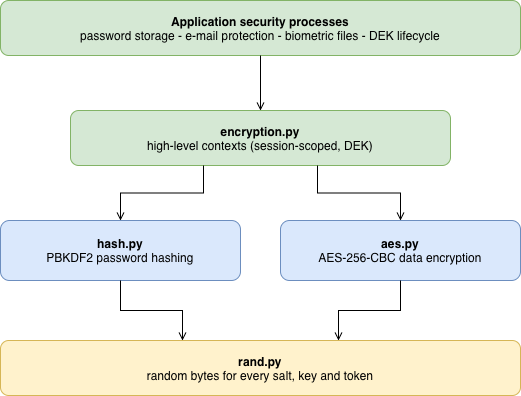

The diagram above was exported from draw.io. Its source (the exported page's mxGraphModel, read from the mxfile embedded in the PNG):
<mxGraphModel dx="1414" dy="860" grid="1" gridSize="10" guides="1" tooltips="1" connect="1" arrows="1" fold="1" page="1" pageScale="1" pageWidth="640" pageHeight="470" math="0" shadow="0">
  <root>
    <mxCell id="0" />
    <mxCell id="1" parent="0" />
    <mxCell id="app" parent="1" style="rounded=1;whiteSpace=wrap;html=1;fillColor=#d5e8d4;strokeColor=#82b366;" value="&lt;b&gt;Application security processes&lt;/b&gt;&lt;div&gt;password storage - e-mail protection - biometric files - DEK lifecycle&lt;/div&gt;" vertex="1">
      <mxGeometry height="55" width="520" x="60" y="30" as="geometry" />
    </mxCell>
    <mxCell id="enc" parent="1" style="rounded=1;whiteSpace=wrap;html=1;fillColor=#d5e8d4;strokeColor=#82b366;" value="&lt;b&gt;encryption.py&lt;/b&gt;&lt;div&gt;high-level contexts (session-scoped, DEK)&lt;/div&gt;" vertex="1">
      <mxGeometry height="55" width="380" x="130" y="140" as="geometry" />
    </mxCell>
    <mxCell id="hash" parent="1" style="rounded=1;whiteSpace=wrap;html=1;fillColor=#dae8fc;strokeColor=#6c8ebf;" value="&lt;b&gt;hash.py&lt;/b&gt;&lt;div&gt;PBKDF2 password hashing&lt;/div&gt;" vertex="1">
      <mxGeometry height="60" width="240" x="60" y="250" as="geometry" />
    </mxCell>
    <mxCell id="aes" parent="1" style="rounded=1;whiteSpace=wrap;html=1;fillColor=#dae8fc;strokeColor=#6c8ebf;" value="&lt;b&gt;aes.py&lt;/b&gt;&lt;div&gt;AES-256-CBC data encryption&lt;/div&gt;" vertex="1">
      <mxGeometry height="60" width="240" x="340" y="250" as="geometry" />
    </mxCell>
    <mxCell id="rand" parent="1" style="rounded=1;whiteSpace=wrap;html=1;fillColor=#fff2cc;strokeColor=#d6b656;" value="&lt;b&gt;rand.py&lt;/b&gt;&lt;div&gt;random bytes for every salt, key and token&lt;/div&gt;" vertex="1">
      <mxGeometry height="55" width="520" x="60" y="370" as="geometry" />
    </mxCell>
    <mxCell id="ea" edge="1" parent="1" source="app" style="edgeStyle=orthogonalEdgeStyle;rounded=0;html=1;endArrow=open;exitX=0.5;exitY=1;exitDx=0;exitDy=0;entryX=0.5;entryY=0;entryDx=0;entryDy=0;" target="enc">
      <mxGeometry relative="1" as="geometry" />
    </mxCell>
    <mxCell id="eh" edge="1" parent="1" source="enc" style="edgeStyle=orthogonalEdgeStyle;rounded=0;html=1;endArrow=open;exitX=0.35;exitY=1;exitDx=0;exitDy=0;entryX=0.5;entryY=0;entryDx=0;entryDy=0;" target="hash">
      <mxGeometry relative="1" as="geometry" />
    </mxCell>
    <mxCell id="ee" edge="1" parent="1" source="enc" style="edgeStyle=orthogonalEdgeStyle;rounded=0;html=1;endArrow=open;exitX=0.65;exitY=1;exitDx=0;exitDy=0;entryX=0.5;entryY=0;entryDx=0;entryDy=0;" target="aes">
      <mxGeometry relative="1" as="geometry" />
    </mxCell>
    <mxCell id="hr" edge="1" parent="1" source="hash" style="edgeStyle=orthogonalEdgeStyle;rounded=0;html=1;endArrow=open;exitX=0.5;exitY=1;exitDx=0;exitDy=0;entryX=0.35;entryY=0;entryDx=0;entryDy=0;" target="rand">
      <mxGeometry relative="1" as="geometry" />
    </mxCell>
    <mxCell id="ar" edge="1" parent="1" source="aes" style="edgeStyle=orthogonalEdgeStyle;rounded=0;html=1;endArrow=open;exitX=0.5;exitY=1;exitDx=0;exitDy=0;entryX=0.65;entryY=0;entryDx=0;entryDy=0;" target="rand">
      <mxGeometry relative="1" as="geometry" />
    </mxCell>
  </root>
</mxGraphModel>